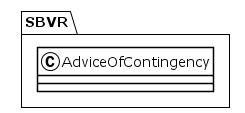

The diagram above was rendered by PlantUML. Its source (embedded in the PNG):
@startuml
!theme plain
package SBVR {
class AdviceOfContingency {
}
}
@enduml